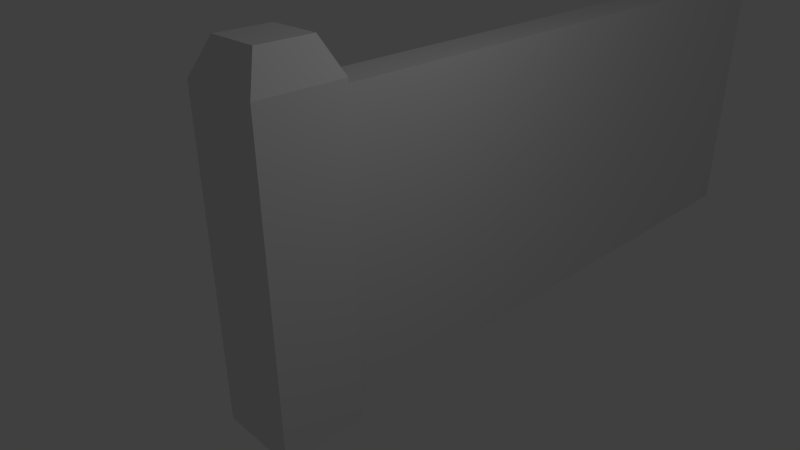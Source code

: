 # Source: wall.blend  (saved by Blender 2.56.0; exported with 4.5.12 LTS)
import bpy
from mathutils import Matrix  # noqa: F401  (used for matrix-valued properties, if any)

bpy.ops.wm.read_factory_settings(use_empty=True)
scene = bpy.context.scene
scene.name = 'Scene'

# ---- collections
col_collection_1 = bpy.data.collections.new('Collection 1'); scene.collection.children.link(col_collection_1)

# ---- materials (node trees are filled in below, after node groups)
mat_material = bpy.data.materials.new('Material')
mat_material.alpha_threshold = 0.0
mat_material.use_transparent_shadow = False
mat_material.roughness = 0.5
mat_material.line_color = (0.0, 0.0, 0.0, 1.0)

# ---- material node trees

# ---- world
world_world = bpy.data.worlds.new('World'); scene.world = world_world
world_world.color = (0.05088, 0.05088, 0.05088)
world_world.use_sun_shadow = False
world_world.sun_shadow_jitter_overblur = 0.0
world_world.cycles.sampling_method = 'MANUAL'
world_world.cycles.sample_map_resolution = 256

# ---- cameras
cam_camera = bpy.data.cameras.new('Camera')
cam_camera.clip_end = 100.0
cam_camera.lens = 35.0
cam_camera.ortho_scale = 7.314
cam_camera.dof.focus_distance = 0.0
cam_camera.dof.aperture_fstop = 128.0

# ---- lights
light_lamp = bpy.data.lights.new('Lamp', 'POINT')
light_lamp.transmission_factor = 0.0
light_lamp.cutoff_distance = 30.0
light_lamp.energy = 100.0
light_lamp.shadow_buffer_clip_start = 1.001
light_lamp.shadow_soft_size = 1.0
light_lamp.shadow_maximum_resolution = 0.006
light_lamp.use_absolute_resolution = True
light_lamp.cycles.use_multiple_importance_sampling = False

# ---- meshes
me_cube = bpy.data.meshes.new('Cube')
me_cube.from_pydata([(1.044, -0.09747, 0.0008655), (1.044, -3.184, 0.0008655), (0.3534, -3.184, 0.0008655), (0.3534, -0.09747, 0.0008655), (1.044, -0.09747, 2.001), (1.044, -3.184, 2.001), (0.3534, -3.184, 2.001), (0.3534, -0.09747, 2.001), (1.283, -0.09747, 2.001), (1.283, -0.09747, 0.0008655), (0.0, 0.0, 0.0), (0.0, -0.3511, 0.0), (1.377, -0.3511, 0.0), (1.377, 1.192e-07, 0.0), (0.0, 0.0, 2.079), (1.192e-06, -0.3511, 2.079), (1.377, -0.3511, 2.079), (1.377, 0.0, 2.079), (0.2501, -0.06379, 2.293), (1.127, -0.06379, 2.293), (1.127, -0.2874, 2.293), (0.2501, -0.2874, 2.293)], [], [(0, 1, 2, 3), (4, 7, 6, 5), (0, 4, 5, 1), (1, 5, 6, 2), (2, 6, 7, 3), (4, 0, 9, 8), (12, 11, 10, 13), (10, 11, 15, 14), (11, 12, 16, 15), (12, 13, 17, 16), (13, 10, 14, 17), (17, 14, 18, 19), (16, 17, 19, 20), (15, 16, 20, 21), (14, 15, 21, 18), (18, 21, 20, 19)])
_uv = me_cube.uv_layers.new(name='UVTex')
_uv.uv.foreach_set('vector', [0.6667, 0.3333, 0.3333, 0.3333, 0.3333, 7.947e-08, 0.6667, 7.947e-08, 0.4891, 0.7719, 0.4922, 0.7422, -0.4984, 0.7422, -0.5016, 0.775, 0.4828, 0.3063, 0.4875, 0.7766, -0.5016, 0.7859, -0.5016, 0.3063, 0.1625, 0.4547, 0.1625, 0.8953, 0.4547, 0.8953, 0.4547, 0.4547, 0.4437, 0.3094, 0.4344, 0.7703, -0.5031, 0.7891, -0.4969, 0.3094, 0.3333, 0.3333, 0.3333, 0.6667, 1.887e-07, 0.6667, 0.0, 0.3333, 0.0, 0.4283, 0.4148, 0.4283, 0.4148, 0.5135, 1.143e-07, 0.5135, 0.5875, -0.4953, 0.9047, -0.4953, 0.9047, 0.5047, 0.5875, 0.5047, 0.9047, -0.4984, 1.344, -0.4984, 1.344, 0.5016, 0.9047, 0.5016, 1.339, -0.4984, 1.469, -0.4984, 1.492, 0.5328, 1.334, 0.5141, -0.0375, -0.4953, 0.5906, -0.4953, 0.5906, 0.5047, -0.04219, 0.5312, 0.6469, 0.3094, 0.8313, 0.3078, 0.7828, 0.4406, 0.6828, 0.4406, 0.6469, 0.3094, 0.8313, 0.3078, 0.7828, 0.4406, 0.6828, 0.4406, 0.6469, 0.3094, 0.8313, 0.3078, 0.7828, 0.4406, 0.6828, 0.4406, 0.6469, 0.3094, 0.8313, 0.3078, 0.7828, 0.4406, 0.6828, 0.4406, 0.4187, 0.7188, 0.4187, 0.9031, 0.1234, 0.9047, 0.1234, 0.7188])
me_cube.materials.append(mat_material)
me_cube.use_remesh_preserve_volume = False
me_cube.use_remesh_preserve_attributes = False
me_cube.use_mirror_vertex_groups = False
me_cube.update()

# ---- objects
ob_cube = bpy.data.objects.new('Cube', me_cube)
ob_lamp = bpy.data.objects.new('Lamp', light_lamp)
ob_camera = bpy.data.objects.new('Camera', cam_camera)

# ---- transforms, parenting, visibility, modifiers, constraints
ob_cube.location = (-1.094, -2.037, -2.548)
ob_cube.scale = (1.0, -4.016, 2.545)
ob_cube.lock_rotations_4d = False
ob_cube.empty_display_type = 'ARROWS'
ob_cube.lineart.crease_threshold = 0.0
ob_lamp.location = (4.076, 1.005, 5.904)
ob_lamp.rotation_euler = (0.6503, 0.05522, 1.866)
ob_lamp.lock_rotations_4d = False
ob_lamp.empty_display_type = 'ARROWS'
ob_lamp.color = (0.0, 0.0, 0.0, 0.0)
ob_lamp.lineart.crease_threshold = 0.0
ob_camera.location = (7.481, -6.508, 5.344)
ob_camera.rotation_euler = (1.109, 0.01082, 0.8149)
ob_camera.lock_rotations_4d = False
ob_camera.empty_display_type = 'ARROWS'
ob_camera.color = (0.0, 0.0, 0.0, 0.0)
ob_camera.display_type = 'WIRE'
ob_camera.lineart.crease_threshold = 0.0

# ---- collection membership
col_collection_1.objects.link(ob_cube)
col_collection_1.objects.link(ob_lamp)
col_collection_1.objects.link(ob_camera)

# ---- scene / render settings (as saved in the file)
scene.camera = ob_camera
scene.frame_start = 1; scene.frame_end = 250; scene.frame_set(1)
scene.render.engine = 'BLENDER_EEVEE_NEXT'
scene.render.image_settings.color_mode = 'RGB'
scene.render.image_settings.compression = 90
scene.render.resolution_percentage = 50
scene.render.dither_intensity = 0.0
scene.render.bake_margin = 2
scene.render.bake_bias = 0.0
scene.cycles.use_denoising = False
scene.cycles.samples = 10
scene.cycles.sampling_pattern = 'TABULATED_SOBOL'
scene.cycles.light_sampling_threshold = 0.0
scene.cycles.use_adaptive_sampling = False
scene.cycles.use_light_tree = False
scene.cycles.blur_glossy = 0.0
scene.cycles.volume_bounces = 1
scene.cycles.pixel_filter_type = 'GAUSSIAN'
scene.cycles.sample_clamp_indirect = 0.0
scene.view_settings.view_transform = 'Standard'
bpy.context.view_layer.update()
